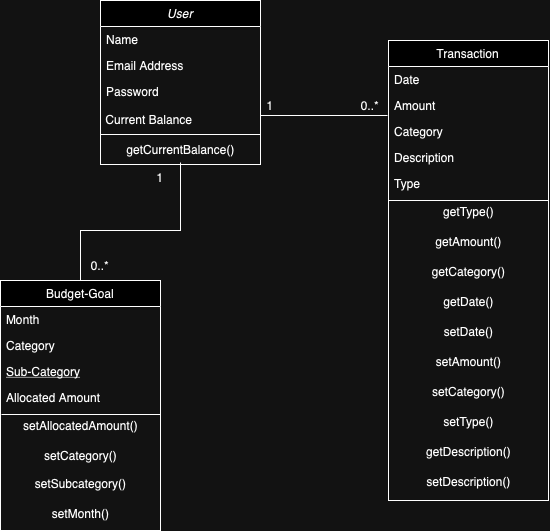

The diagram above was exported from draw.io. Its source (the exported page's mxGraphModel, read from the mxfile embedded in the PNG):
<mxGraphModel dx="1026" dy="692" grid="1" gridSize="10" guides="1" tooltips="1" connect="1" arrows="1" fold="1" page="1" pageScale="1" pageWidth="827" pageHeight="1169" math="0" shadow="0">
  <root>
    <mxCell id="WIyWlLk6GJQsqaUBKTNV-0" />
    <mxCell id="WIyWlLk6GJQsqaUBKTNV-1" parent="WIyWlLk6GJQsqaUBKTNV-0" />
    <mxCell id="zkfFHV4jXpPFQw0GAbJ--0" value="User" style="swimlane;fontStyle=2;align=center;verticalAlign=top;childLayout=stackLayout;horizontal=1;startSize=26;horizontalStack=0;resizeParent=1;resizeLast=0;collapsible=1;marginBottom=0;rounded=0;shadow=0;strokeWidth=1;" parent="WIyWlLk6GJQsqaUBKTNV-1" vertex="1">
      <mxGeometry x="220" y="80" width="160" height="164" as="geometry">
        <mxRectangle x="230" y="140" width="160" height="26" as="alternateBounds" />
      </mxGeometry>
    </mxCell>
    <mxCell id="zkfFHV4jXpPFQw0GAbJ--1" value="Name" style="text;align=left;verticalAlign=top;spacingLeft=4;spacingRight=4;overflow=hidden;rotatable=0;points=[[0,0.5],[1,0.5]];portConstraint=eastwest;" parent="zkfFHV4jXpPFQw0GAbJ--0" vertex="1">
      <mxGeometry y="26" width="160" height="26" as="geometry" />
    </mxCell>
    <mxCell id="zkfFHV4jXpPFQw0GAbJ--3" value="Email Address" style="text;align=left;verticalAlign=top;spacingLeft=4;spacingRight=4;overflow=hidden;rotatable=0;points=[[0,0.5],[1,0.5]];portConstraint=eastwest;rounded=0;shadow=0;html=0;" parent="zkfFHV4jXpPFQw0GAbJ--0" vertex="1">
      <mxGeometry y="52" width="160" height="26" as="geometry" />
    </mxCell>
    <mxCell id="xwVrJckZMQl4GwQk269v-21" value="Password" style="text;align=left;verticalAlign=top;spacingLeft=4;spacingRight=4;overflow=hidden;rotatable=0;points=[[0,0.5],[1,0.5]];portConstraint=eastwest;rounded=0;shadow=0;html=0;" parent="zkfFHV4jXpPFQw0GAbJ--0" vertex="1">
      <mxGeometry y="78" width="160" height="26" as="geometry" />
    </mxCell>
    <mxCell id="BEIHAqCR8_fiUo4TFVIb-0" value="&amp;nbsp;Current Balance" style="text;html=1;align=left;verticalAlign=middle;resizable=0;points=[];autosize=1;strokeColor=none;fillColor=none;" vertex="1" parent="zkfFHV4jXpPFQw0GAbJ--0">
      <mxGeometry y="104" width="160" height="30" as="geometry" />
    </mxCell>
    <mxCell id="BEIHAqCR8_fiUo4TFVIb-1" value="" style="endArrow=none;html=1;rounded=0;" edge="1" parent="zkfFHV4jXpPFQw0GAbJ--0">
      <mxGeometry width="50" height="50" relative="1" as="geometry">
        <mxPoint y="134" as="sourcePoint" />
        <mxPoint x="160" y="134" as="targetPoint" />
      </mxGeometry>
    </mxCell>
    <mxCell id="BEIHAqCR8_fiUo4TFVIb-2" value="getCurrentBalance()" style="text;html=1;align=center;verticalAlign=middle;resizable=0;points=[];autosize=1;strokeColor=none;fillColor=none;" vertex="1" parent="zkfFHV4jXpPFQw0GAbJ--0">
      <mxGeometry y="134" width="160" height="30" as="geometry" />
    </mxCell>
    <mxCell id="zkfFHV4jXpPFQw0GAbJ--6" value="Budget-Goal" style="swimlane;fontStyle=0;align=center;verticalAlign=top;childLayout=stackLayout;horizontal=1;startSize=26;horizontalStack=0;resizeParent=1;resizeLast=0;collapsible=1;marginBottom=0;rounded=0;shadow=0;strokeWidth=1;" parent="WIyWlLk6GJQsqaUBKTNV-1" vertex="1">
      <mxGeometry x="120" y="360" width="160" height="250" as="geometry">
        <mxRectangle x="130" y="380" width="160" height="26" as="alternateBounds" />
      </mxGeometry>
    </mxCell>
    <mxCell id="zkfFHV4jXpPFQw0GAbJ--7" value="Month" style="text;align=left;verticalAlign=top;spacingLeft=4;spacingRight=4;overflow=hidden;rotatable=0;points=[[0,0.5],[1,0.5]];portConstraint=eastwest;" parent="zkfFHV4jXpPFQw0GAbJ--6" vertex="1">
      <mxGeometry y="26" width="160" height="26" as="geometry" />
    </mxCell>
    <mxCell id="zkfFHV4jXpPFQw0GAbJ--8" value="Category" style="text;align=left;verticalAlign=top;spacingLeft=4;spacingRight=4;overflow=hidden;rotatable=0;points=[[0,0.5],[1,0.5]];portConstraint=eastwest;rounded=0;shadow=0;html=0;" parent="zkfFHV4jXpPFQw0GAbJ--6" vertex="1">
      <mxGeometry y="52" width="160" height="26" as="geometry" />
    </mxCell>
    <mxCell id="zkfFHV4jXpPFQw0GAbJ--10" value="Sub-Category" style="text;align=left;verticalAlign=top;spacingLeft=4;spacingRight=4;overflow=hidden;rotatable=0;points=[[0,0.5],[1,0.5]];portConstraint=eastwest;fontStyle=4" parent="zkfFHV4jXpPFQw0GAbJ--6" vertex="1">
      <mxGeometry y="78" width="160" height="26" as="geometry" />
    </mxCell>
    <mxCell id="zkfFHV4jXpPFQw0GAbJ--11" value="Allocated Amount" style="text;align=left;verticalAlign=top;spacingLeft=4;spacingRight=4;overflow=hidden;rotatable=0;points=[[0,0.5],[1,0.5]];portConstraint=eastwest;" parent="zkfFHV4jXpPFQw0GAbJ--6" vertex="1">
      <mxGeometry y="104" width="160" height="26" as="geometry" />
    </mxCell>
    <mxCell id="BEIHAqCR8_fiUo4TFVIb-14" value="" style="endArrow=none;html=1;rounded=0;exitX=0.006;exitY=1.154;exitDx=0;exitDy=0;exitPerimeter=0;entryX=1;entryY=1.154;entryDx=0;entryDy=0;entryPerimeter=0;" edge="1" parent="zkfFHV4jXpPFQw0GAbJ--6" source="zkfFHV4jXpPFQw0GAbJ--11" target="zkfFHV4jXpPFQw0GAbJ--11">
      <mxGeometry width="50" height="50" relative="1" as="geometry">
        <mxPoint x="360" y="20" as="sourcePoint" />
        <mxPoint x="410" y="-30" as="targetPoint" />
      </mxGeometry>
    </mxCell>
    <mxCell id="BEIHAqCR8_fiUo4TFVIb-15" value="setAllocatedAmount()" style="text;html=1;align=center;verticalAlign=middle;resizable=0;points=[];autosize=1;strokeColor=none;fillColor=none;" vertex="1" parent="zkfFHV4jXpPFQw0GAbJ--6">
      <mxGeometry y="130" width="160" height="30" as="geometry" />
    </mxCell>
    <mxCell id="BEIHAqCR8_fiUo4TFVIb-16" value="setCategory()" style="text;html=1;align=center;verticalAlign=middle;resizable=0;points=[];autosize=1;strokeColor=none;fillColor=none;" vertex="1" parent="zkfFHV4jXpPFQw0GAbJ--6">
      <mxGeometry y="160" width="160" height="30" as="geometry" />
    </mxCell>
    <mxCell id="zkfFHV4jXpPFQw0GAbJ--17" value="Transaction" style="swimlane;fontStyle=0;align=center;verticalAlign=top;childLayout=stackLayout;horizontal=1;startSize=26;horizontalStack=0;resizeParent=1;resizeLast=0;collapsible=1;marginBottom=0;rounded=0;shadow=0;strokeWidth=1;" parent="WIyWlLk6GJQsqaUBKTNV-1" vertex="1">
      <mxGeometry x="508" y="120" width="160" height="460" as="geometry">
        <mxRectangle x="550" y="140" width="160" height="26" as="alternateBounds" />
      </mxGeometry>
    </mxCell>
    <mxCell id="zkfFHV4jXpPFQw0GAbJ--18" value="Date" style="text;align=left;verticalAlign=top;spacingLeft=4;spacingRight=4;overflow=hidden;rotatable=0;points=[[0,0.5],[1,0.5]];portConstraint=eastwest;" parent="zkfFHV4jXpPFQw0GAbJ--17" vertex="1">
      <mxGeometry y="26" width="160" height="26" as="geometry" />
    </mxCell>
    <mxCell id="zkfFHV4jXpPFQw0GAbJ--19" value="Amount" style="text;align=left;verticalAlign=top;spacingLeft=4;spacingRight=4;overflow=hidden;rotatable=0;points=[[0,0.5],[1,0.5]];portConstraint=eastwest;rounded=0;shadow=0;html=0;" parent="zkfFHV4jXpPFQw0GAbJ--17" vertex="1">
      <mxGeometry y="52" width="160" height="26" as="geometry" />
    </mxCell>
    <mxCell id="zkfFHV4jXpPFQw0GAbJ--20" value="Category" style="text;align=left;verticalAlign=top;spacingLeft=4;spacingRight=4;overflow=hidden;rotatable=0;points=[[0,0.5],[1,0.5]];portConstraint=eastwest;rounded=0;shadow=0;html=0;" parent="zkfFHV4jXpPFQw0GAbJ--17" vertex="1">
      <mxGeometry y="78" width="160" height="26" as="geometry" />
    </mxCell>
    <mxCell id="zkfFHV4jXpPFQw0GAbJ--22" value="Description" style="text;align=left;verticalAlign=top;spacingLeft=4;spacingRight=4;overflow=hidden;rotatable=0;points=[[0,0.5],[1,0.5]];portConstraint=eastwest;rounded=0;shadow=0;html=0;" parent="zkfFHV4jXpPFQw0GAbJ--17" vertex="1">
      <mxGeometry y="104" width="160" height="26" as="geometry" />
    </mxCell>
    <mxCell id="xwVrJckZMQl4GwQk269v-0" value="Type" style="text;align=left;verticalAlign=top;spacingLeft=4;spacingRight=4;overflow=hidden;rotatable=0;points=[[0,0.5],[1,0.5]];portConstraint=eastwest;rounded=0;shadow=0;html=0;" parent="zkfFHV4jXpPFQw0GAbJ--17" vertex="1">
      <mxGeometry y="130" width="160" height="26" as="geometry" />
    </mxCell>
    <mxCell id="BEIHAqCR8_fiUo4TFVIb-3" value="" style="endArrow=none;html=1;rounded=0;" edge="1" parent="zkfFHV4jXpPFQw0GAbJ--17">
      <mxGeometry width="50" height="50" relative="1" as="geometry">
        <mxPoint y="160" as="sourcePoint" />
        <mxPoint x="160" y="160" as="targetPoint" />
      </mxGeometry>
    </mxCell>
    <mxCell id="BEIHAqCR8_fiUo4TFVIb-4" value="getType()" style="text;html=1;align=center;verticalAlign=middle;resizable=0;points=[];autosize=1;strokeColor=none;fillColor=none;" vertex="1" parent="zkfFHV4jXpPFQw0GAbJ--17">
      <mxGeometry y="156" width="160" height="30" as="geometry" />
    </mxCell>
    <mxCell id="BEIHAqCR8_fiUo4TFVIb-6" value="getAmount()" style="text;html=1;align=center;verticalAlign=middle;resizable=0;points=[];autosize=1;strokeColor=none;fillColor=none;" vertex="1" parent="zkfFHV4jXpPFQw0GAbJ--17">
      <mxGeometry y="186" width="160" height="30" as="geometry" />
    </mxCell>
    <mxCell id="BEIHAqCR8_fiUo4TFVIb-5" value="getCategory()" style="text;html=1;align=center;verticalAlign=middle;resizable=0;points=[];autosize=1;strokeColor=none;fillColor=none;" vertex="1" parent="zkfFHV4jXpPFQw0GAbJ--17">
      <mxGeometry y="216" width="160" height="30" as="geometry" />
    </mxCell>
    <mxCell id="BEIHAqCR8_fiUo4TFVIb-7" value="getDate()" style="text;html=1;align=center;verticalAlign=middle;resizable=0;points=[];autosize=1;strokeColor=none;fillColor=none;" vertex="1" parent="zkfFHV4jXpPFQw0GAbJ--17">
      <mxGeometry y="246" width="160" height="30" as="geometry" />
    </mxCell>
    <mxCell id="BEIHAqCR8_fiUo4TFVIb-8" value="setDate()" style="text;html=1;align=center;verticalAlign=middle;resizable=0;points=[];autosize=1;strokeColor=none;fillColor=none;" vertex="1" parent="zkfFHV4jXpPFQw0GAbJ--17">
      <mxGeometry y="276" width="160" height="30" as="geometry" />
    </mxCell>
    <mxCell id="BEIHAqCR8_fiUo4TFVIb-9" value="setAmount()" style="text;html=1;align=center;verticalAlign=middle;resizable=0;points=[];autosize=1;strokeColor=none;fillColor=none;" vertex="1" parent="zkfFHV4jXpPFQw0GAbJ--17">
      <mxGeometry y="306" width="160" height="30" as="geometry" />
    </mxCell>
    <mxCell id="BEIHAqCR8_fiUo4TFVIb-10" value="setCategory()" style="text;html=1;align=center;verticalAlign=middle;resizable=0;points=[];autosize=1;strokeColor=none;fillColor=none;" vertex="1" parent="zkfFHV4jXpPFQw0GAbJ--17">
      <mxGeometry y="336" width="160" height="30" as="geometry" />
    </mxCell>
    <mxCell id="BEIHAqCR8_fiUo4TFVIb-11" value="setType()" style="text;html=1;align=center;verticalAlign=middle;resizable=0;points=[];autosize=1;strokeColor=none;fillColor=none;" vertex="1" parent="zkfFHV4jXpPFQw0GAbJ--17">
      <mxGeometry y="366" width="160" height="30" as="geometry" />
    </mxCell>
    <mxCell id="BEIHAqCR8_fiUo4TFVIb-12" value="getDescription()" style="text;html=1;align=center;verticalAlign=middle;resizable=0;points=[];autosize=1;strokeColor=none;fillColor=none;" vertex="1" parent="zkfFHV4jXpPFQw0GAbJ--17">
      <mxGeometry y="396" width="160" height="30" as="geometry" />
    </mxCell>
    <mxCell id="BEIHAqCR8_fiUo4TFVIb-13" value="setDescription()" style="text;html=1;align=center;verticalAlign=middle;resizable=0;points=[];autosize=1;strokeColor=none;fillColor=none;" vertex="1" parent="zkfFHV4jXpPFQw0GAbJ--17">
      <mxGeometry y="426" width="160" height="30" as="geometry" />
    </mxCell>
    <mxCell id="xwVrJckZMQl4GwQk269v-3" value="" style="endArrow=none;html=1;rounded=0;exitX=0.5;exitY=0;exitDx=0;exitDy=0;entryX=0.5;entryY=1;entryDx=0;entryDy=0;" parent="WIyWlLk6GJQsqaUBKTNV-1" edge="1">
      <mxGeometry width="50" height="50" relative="1" as="geometry">
        <mxPoint x="200" y="360" as="sourcePoint" />
        <mxPoint x="300" y="242" as="targetPoint" />
        <Array as="points">
          <mxPoint x="200" y="310" />
          <mxPoint x="300" y="310" />
        </Array>
      </mxGeometry>
    </mxCell>
    <mxCell id="xwVrJckZMQl4GwQk269v-4" value="" style="endArrow=none;html=1;rounded=0;exitX=1;exitY=0.5;exitDx=0;exitDy=0;" parent="WIyWlLk6GJQsqaUBKTNV-1" edge="1">
      <mxGeometry width="50" height="50" relative="1" as="geometry">
        <mxPoint x="380" y="195" as="sourcePoint" />
        <mxPoint x="507" y="195" as="targetPoint" />
      </mxGeometry>
    </mxCell>
    <mxCell id="xwVrJckZMQl4GwQk269v-24" value="1" style="text;html=1;align=center;verticalAlign=middle;whiteSpace=wrap;rounded=0;" parent="WIyWlLk6GJQsqaUBKTNV-1" vertex="1">
      <mxGeometry x="360" y="170" width="60" height="30" as="geometry" />
    </mxCell>
    <mxCell id="xwVrJckZMQl4GwQk269v-26" value="1" style="text;html=1;align=center;verticalAlign=middle;whiteSpace=wrap;rounded=0;" parent="WIyWlLk6GJQsqaUBKTNV-1" vertex="1">
      <mxGeometry x="250" y="242" width="60" height="30" as="geometry" />
    </mxCell>
    <mxCell id="xwVrJckZMQl4GwQk269v-30" value="0..*" style="text;html=1;align=center;verticalAlign=middle;whiteSpace=wrap;rounded=0;" parent="WIyWlLk6GJQsqaUBKTNV-1" vertex="1">
      <mxGeometry x="190" y="330" width="60" height="30" as="geometry" />
    </mxCell>
    <mxCell id="xwVrJckZMQl4GwQk269v-35" value="0..*" style="text;html=1;align=center;verticalAlign=middle;whiteSpace=wrap;rounded=0;" parent="WIyWlLk6GJQsqaUBKTNV-1" vertex="1">
      <mxGeometry x="460" y="170" width="60" height="30" as="geometry" />
    </mxCell>
    <mxCell id="BEIHAqCR8_fiUo4TFVIb-17" value="setSubcategory()" style="text;html=1;align=center;verticalAlign=middle;resizable=0;points=[];autosize=1;strokeColor=none;fillColor=none;" vertex="1" parent="WIyWlLk6GJQsqaUBKTNV-1">
      <mxGeometry x="145" y="548" width="110" height="30" as="geometry" />
    </mxCell>
    <mxCell id="BEIHAqCR8_fiUo4TFVIb-18" value="setMonth()" style="text;html=1;align=center;verticalAlign=middle;resizable=0;points=[];autosize=1;strokeColor=none;fillColor=none;" vertex="1" parent="WIyWlLk6GJQsqaUBKTNV-1">
      <mxGeometry x="160" y="578" width="80" height="30" as="geometry" />
    </mxCell>
  </root>
</mxGraphModel>